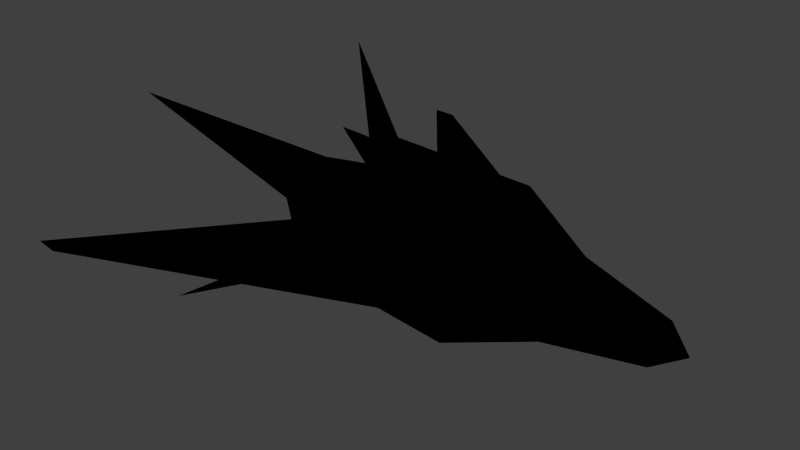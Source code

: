 # Source: Avion.blend  (saved by Blender 2.69.0; exported with 4.5.12 LTS)
import bpy
from mathutils import Matrix  # noqa: F401  (used for matrix-valued properties, if any)

bpy.ops.wm.read_factory_settings(use_empty=True)
scene = bpy.context.scene
scene.name = 'Scene'

# ---- collections
col_collection_1 = bpy.data.collections.new('Collection 1'); scene.collection.children.link(col_collection_1)

# ---- materials (node trees are filled in below, after node groups)
mat_material_001 = bpy.data.materials.new('Material.001')
mat_material_001.alpha_threshold = 0.0
mat_material_001.use_transparent_shadow = False
mat_material_001.diffuse_color = (0.0, 0.0, 0.0, 1.0)
mat_material_001.roughness = 0.5
mat_material_001.specular_intensity = 1.0
mat_material_001.line_color = (0.0, 0.0, 0.0, 1.0)

# ---- material node trees

# ---- world
world_world = bpy.data.worlds.new('World'); scene.world = world_world
world_world.color = (0.05088, 0.05088, 0.05088)
world_world.use_sun_shadow = False
world_world.sun_shadow_jitter_overblur = 0.0
world_world.cycles.sampling_method = 'MANUAL'
world_world.cycles.sample_map_resolution = 256

# ---- cameras
cam_camera = bpy.data.cameras.new('Camera')
cam_camera.clip_end = 100.0
cam_camera.lens = 35.0
cam_camera.sensor_width = 32.0
cam_camera.sensor_height = 18.0
cam_camera.ortho_scale = 7.314
cam_camera.dof.focus_distance = 0.0
cam_camera.dof.aperture_fstop = 128.0

# ---- lights
light_point = bpy.data.lights.new('Point', 'POINT')
light_point.transmission_factor = 0.0
light_point.energy = 38.0
light_point.shadow_buffer_clip_start = 0.5
light_point.shadow_soft_size = 0.1
light_point.shadow_maximum_resolution = 0.006
light_point.use_absolute_resolution = True
light_point.cycles.use_multiple_importance_sampling = False
light_lamp = bpy.data.lights.new('Lamp', 'SPOT')
light_lamp.transmission_factor = 0.0
light_lamp.cutoff_distance = 30.0
light_lamp.energy = 230.0
light_lamp.shadow_buffer_clip_start = 1.001
light_lamp.shadow_soft_size = 0.1
light_lamp.shadow_maximum_resolution = 0.006
light_lamp.use_absolute_resolution = True
light_lamp.spot_size = 1.309
light_lamp.cycles.use_multiple_importance_sampling = False

# ---- meshes
me_cube_001 = bpy.data.meshes.new('Cube.001')
me_cube_001.from_pydata([(-1.0, -1.0, -1.0), (-1.0, 1.0, -1.0), (1.0, 1.0, -1.0), (1.0, -1.0, -1.0), (-4.63, -2.365, 2.025), (-1.0, 1.0, 1.0), (1.0, 1.0, 1.0), (0.3544, -1.0, 1.0), (0.0, 1.0, 1.0), (0.0, 1.0, -1.0), (-0.6456, -1.0, 1.0), (0.0, -1.0, -1.0), (-2.223, -1.369, 0.5), (-1.0, 0.5, 1.0), (-1.0, 1.0, -0.5), (-1.0, -0.5, -1.0), (0.5, 1.0, 1.0), (1.0, 1.0, -0.5), (-0.5, 1.0, -1.0), (1.0, -0.5, 1.0), (1.0, -1.0, -0.5), (1.0, 0.5, -1.0), (-2.368, -1.0, 1.0), (0.5, -1.0, -1.0), (-1.0, -1.0, -0.5), (-2.223, -0.5, 1.0), (-1.0, 1.0, 0.5), (-1.0, 0.5, -1.0), (-0.5, 1.0, 1.0), (1.0, 1.0, 0.5), (0.5, 1.0, -1.0), (1.0, 0.5, 1.0), (1.0, -1.0, 0.5), (1.0, -0.5, -1.0), (-0.1456, -1.0, 1.0), (-0.5, -1.0, -1.0), (0.0, 1.0, -0.5), (0.0, 1.0, 0.5), (0.0, -1.0, -0.5), (0.0, -1.369, 0.5), (0.0, -0.5, -1.0), (0.0, 0.5, -1.0), (0.0, -0.5, 1.0), (0.0, 0.5, 1.0), (-1.0, 0.5, -0.5), (0.5, 1.0, -0.5), (2.478, -0.5, -0.5), (-0.5, -1.0, -0.5), (0.5, 0.5, -1.0), (-0.5, 0.5, 1.0), (-1.0, -0.5, -0.5), (-1.0, -0.5, 0.5), (-1.0, 0.5, 0.5), (-0.5, 1.0, -0.5), (-0.5, 1.0, 0.5), (0.5, 1.0, 0.5), (2.478, 0.5, -0.5), (2.478, 0.5, 0.5), (2.478, -0.5, 0.5), (0.5, -1.0, -0.5), (0.5, -1.369, 0.5), (-0.5, -1.369, 0.5), (0.5, -0.5, -1.0), (-0.5, -0.5, -1.0), (-0.5, 0.5, -1.0), (-0.5, -0.5, 1.0), (0.5, -0.5, 1.0), (0.5, 0.5, 1.0), (2.479, -0.5, -0.25), (2.479, -0.25, -0.5), (2.479, 0.5, 0.25), (2.479, 0.25, 0.5), (4.071, 0.25, 0.25), (4.071, -0.25, -0.25), (4.072, 0.25, -0.25), (4.072, -0.25, 0.25), (-1.0, 1.0, -1.0), (-1.0, -1.0, -1.0), (1.0, -1.0, -1.0), (1.0, 1.0, -1.0), (-4.63, 2.365, 2.025), (-1.0, -1.0, 1.0), (1.0, -0.8887, 1.0), (0.3544, 1.0, 1.0), (-1.0, 0.0, 1.0), (-1.0, 0.0, -1.0), (0.0, -1.0, 1.0), (0.0, -1.0, -1.0), (1.0, 0.0, 1.0), (1.0, 0.0, -1.0), (-0.6456, 1.0, 1.0), (0.0, 1.0, -1.0), (0.0, 0.0, -1.0), (0.0, 0.0, 1.0), (-2.223, 1.369, 0.5), (-1.0, -0.5, 1.0), (-1.0, -1.0, -0.5), (-1.0, 0.5, -1.0), (0.5, -1.0, 1.0), (1.0, -1.0, -0.5), (-0.5, -1.0, -1.0), (1.0, 0.5, 1.0), (1.0, 1.0, -0.5), (1.0, -0.5, -1.0), (-2.368, 1.0, 1.0), (0.5, 1.0, -1.0), (-1.0, 1.0, -0.5), (-2.223, 0.5, 1.0), (-1.0, -1.0, 0.5), (-1.0, -0.5, -1.0), (-0.5, -1.0, 1.0), (1.0, -1.0, 0.5), (0.5, -1.0, -1.0), (1.0, -0.5, 1.0), (1.0, 1.0, 0.5), (1.0, 0.5, -1.0), (-0.1456, 1.0, 1.0), (-0.5, 1.0, -1.0), (-1.0, 0.0, -0.5), (-1.0, 0.0, 0.5), (0.0, -1.0, -0.5), (0.0, -1.0, 0.5), (2.48, 0.0, -0.5), (2.48, 0.0, 0.5), (0.0, 1.0, -0.5), (0.0, 1.369, 0.5), (0.5, 0.0, -1.0), (-0.5, 0.0, -1.0), (0.0, 0.5, -1.0), (0.0, -0.5, -1.0), (-0.5, 0.0, 1.0), (0.5, 0.0, 1.0), (0.0, 0.5, 1.0), (0.0, -0.5, 1.0), (-1.0, -0.5, -0.5), (0.5, -1.0, -0.5), (2.478, 0.5, -0.5), (-0.5, 1.0, -0.5), (0.5, -0.5, -1.0), (-0.5, -0.5, 1.0), (-1.0, 0.5, -0.5), (-1.0, 0.5, 0.5), (-1.0, -0.5, 0.5), (-0.5, -1.0, -0.5), (-0.5, -1.0, 0.5), (0.5, -1.0, 0.5), (2.478, -0.5, -0.5), (2.478, -0.5, 0.5), (2.478, 0.5, 0.5), (0.5, 1.0, -0.5), (0.5, 1.369, 0.5), (-0.5, 1.369, 0.5), (0.5, 0.5, -1.0), (-0.5, 0.5, -1.0), (-0.5, -0.5, -1.0), (-0.5, 0.5, 1.0), (0.5, 0.5, 1.0), (0.5, -0.5, 1.0), (4.072, 0.0, -0.25), (4.072, 0.0, 0.25), (2.479, 0.5, -0.25), (2.479, 0.25, -0.5), (2.479, -0.5, 0.25), (2.479, -0.25, 0.5), (4.071, -0.25, 0.25), (4.071, 0.25, -0.25), (4.072, -0.25, -0.25), (4.072, 0.25, 0.25), (-1.0, -1.0, 1.0), (-1.0, 1.0, 1.0), (1.0, 1.0, 1.0), (1.0, -0.8892, 1.0), (-4.63, -2.365, -2.025), (-1.0, 1.0, -1.0), (1.0, 1.0, -1.0), (0.3544, -1.0, -1.0), (-1.443, -1.766, 0.0), (-1.0, 1.0, 0.0), (0.0, 1.0, -1.0), (1.0, 1.0, 0.0), (0.0, 1.0, 1.0), (1.0, -1.0, 0.0), (-0.6456, -1.0, -1.0), (0.0, -1.0, 1.0), (0.0, 1.0, 0.0), (-4.13, -4.647, 0.0), (-2.223, -1.369, -0.5), (-1.0, 0.5, -1.0), (-1.0, 1.0, 0.5), (-1.0, -0.5, 1.0), (0.5, 1.0, -1.0), (1.0, 1.0, 0.5), (-0.5, 1.0, 1.0), (1.0, -0.5, -1.0), (1.0, -1.0, 0.5), (1.0, 0.5, 1.0), (-2.368, -1.0, -1.0), (0.5, -1.0, 1.0), (-1.0, -1.0, 0.5), (-2.223, -0.5, -1.0), (-1.0, 1.0, -0.5), (-1.0, 0.5, 1.0), (-0.5, 1.0, -1.0), (1.0, 1.0, -0.5), (0.5, 1.0, 1.0), (1.0, 0.5, -1.0), (1.0, -1.0, -0.5), (1.0, -0.5, 1.24), (-0.1456, -1.0, -1.0), (-0.5, -1.0, 1.0), (-1.0, -0.5, 0.0), (-1.0, 0.5, 0.0), (0.0, 1.0, 0.5), (0.0, 1.0, -0.5), (-0.5, 1.0, 0.0), (0.5, 1.0, 0.0), (2.48, 0.5, 0.0), (2.48, -0.5, 0.0), (0.0, -1.0, 0.5), (0.0, -1.369, -0.5), (-0.1979, -1.766, 0.0), (-4.63, -4.647, 0.0), (0.0, -0.5, 1.0), (0.0, 0.5, 1.0), (0.0, -0.5, -1.0), (0.0, 0.5, -1.0), (-1.0, 0.5, 0.5), (0.5, 1.0, 0.5), (2.478, -0.5, 0.5), (-0.5, -1.0, 0.5), (0.5, 0.5, 1.0), (-0.5, 0.5, -1.0), (-1.0, -0.5, 0.5), (-1.0, -0.5, -0.5), (-1.0, 0.5, -0.5), (-0.5, 1.0, 0.5), (-0.5, 1.0, -0.5), (0.5, 1.0, -0.5), (2.478, 0.5, 0.5), (2.478, 0.5, -0.5), (2.478, -0.5, -0.5), (0.5, -1.0, 0.5), (0.5, -1.369, -0.5), (-0.5, -1.369, -0.5), (0.5, -0.5, 1.0), (-0.5, -0.5, 1.0), (-0.5, 0.5, 1.0), (-0.5, -0.5, -1.0), (0.5, -0.5, -1.0), (0.5, 0.5, -1.0), (4.072, -0.25, 0.0), (4.072, 0.25, 0.0), (2.479, -0.5, 0.25), (2.479, -0.25, 0.5), (2.479, 0.5, -0.25), (2.479, 0.25, -0.5), (4.071, 0.25, -0.25), (4.071, -0.25, 0.25), (4.072, 0.25, 0.25), (4.072, -0.25, -0.25), (-1.0, 1.0, 1.0), (-1.0, -1.0, 1.0), (1.0, -0.8882, 1.0), (1.0, 1.0, 1.0), (-4.63, 2.365, -2.025), (-1.0, -1.0, -1.0), (1.0, -1.0, -1.0), (0.3544, 1.0, -1.0), (-1.443, 1.766, 0.0), (-1.0, 0.0, -1.0), (-1.0, -1.0, 0.0), (-1.0, 0.0, 1.0), (0.0, -1.0, -1.0), (1.0, -1.0, 0.0), (0.0, -1.0, 1.0), (1.0, 0.0, -1.0), (1.0, 1.0, 0.0), (1.0, 0.0, 1.24), (-0.6456, 1.0, -1.0), (0.0, 1.0, 1.0), (-1.0, 0.0, 0.0), (0.0, -1.0, 0.0), (4.511, 0.0, 0.0), (-4.13, 4.647, 0.0), (-1.84, 0.0, 1.377), (0.0, 0.0, -1.0), (-2.223, 1.369, -0.5), (-1.0, -0.5, -1.0), (-1.0, -1.0, 0.5), (-1.0, 0.5, 1.0), (0.5, -1.0, -1.0), (1.0, -1.0, 0.5), (-0.5, -1.0, 1.0), (1.0, 0.5, -1.0), (1.0, 1.0, 0.5), (1.0, -0.5, 1.0), (-2.368, 1.0, -1.0), (0.5, 1.0, 1.0), (-1.0, 1.0, 0.5), (-2.223, 0.5, -1.0), (-1.0, -1.0, -0.5), (-1.0, -0.5, 1.0), (-0.5, -1.0, -1.0), (1.0, -1.0, -0.5), (0.5, -1.0, 1.0), (1.0, -0.5, -1.0), (1.0, 1.0, -0.5), (1.0, 0.5, 1.24), (-0.1456, 1.0, -1.0), (-0.5, 1.0, 1.0), (-1.0, 0.0, 0.5), (-1.0, 0.0, -0.5), (-1.0, 0.5, 0.0), (-1.0, -0.5, 0.0), (0.0, -1.0, 0.5), (0.0, -1.0, -0.5), (-0.5, -1.0, 0.0), (0.5, -1.0, 0.0), (2.48, 0.0, 0.7396), (2.48, 0.0, -0.5), (2.48, -0.5, 0.0), (2.48, 0.5, 0.0), (0.0, 1.0, 0.5), (0.0, 1.369, -0.5), (-0.1979, 1.766, 0.0), (-4.63, 4.647, 0.0), (0.5, 0.0, 1.0), (-2.34, 0.0, 1.377), (0.0, 0.5, 1.0), (0.0, -0.5, 1.0), (-0.5, 0.0, -1.0), (0.5, 0.0, -1.0), (0.0, 0.5, -1.0), (0.0, -0.5, -1.0), (-1.0, -0.5, 0.5), (0.5, -1.0, 0.5), (2.478, 0.5, 0.5), (-0.5, 1.0, 0.5), (0.5, -0.5, 1.0), (-0.5, -0.5, -1.0), (-1.0, 0.5, 0.5), (-1.0, 0.5, -0.5), (-1.0, -0.5, -0.5), (-0.5, -1.0, 0.5), (-0.5, -1.0, -0.5), (0.5, -1.0, -0.5), (2.478, -0.5, 0.5), (2.478, -0.5, -0.5), (2.478, 0.5, -0.5), (0.5, 1.0, 0.5), (0.5, 1.369, -0.5), (-0.5, 1.369, -0.5), (0.5, 0.5, 1.0), (-0.5, 0.5, 1.0), (-0.5, -0.5, 1.0), (-0.5, 0.5, -1.0), (0.5, 0.5, -1.0), (0.5, -0.5, -1.0), (4.072, 0.25, 0.0), (4.072, 0.0, 0.25), (4.072, 0.0, -0.25), (4.072, -0.25, 0.0), (2.479, 0.5, 0.25), (2.479, 0.25, 0.5), (2.479, -0.5, -0.25), (2.479, -0.25, -0.5), (4.071, -0.25, -0.25), (4.071, 0.25, 0.25), (4.072, -0.25, 0.25), (4.072, 0.25, -0.25)], [], [(44, 14, 1), (45, 17, 2), (46, 20, 3), (47, 24, 0), (48, 30, 2), (49, 28, 5), (50, 118, 85), (51, 119, 280), (52, 26, 177), (53, 36, 9), (54, 37, 184), (55, 29, 179), (56, 122, 89), (57, 71, 72), (58, 32, 181), (59, 38, 11), (60, 39, 185), (61, 12, 176), (62, 126, 89), (63, 127, 92), (64, 18, 9), (65, 130, 84), (66, 131, 93), (67, 16, 8), (118, 44, 27), (280, 211, 44), (211, 177, 14), (36, 45, 30), (184, 215, 45), (215, 179, 17), (122, 69, 46, 33), (282, 250, 73), (217, 181, 20), (38, 47, 35), (185, 221, 47), (221, 176, 24), (126, 48, 21), (92, 41, 48), (41, 9, 30), (130, 49, 13), (93, 43, 49), (43, 8, 28), (24, 50, 15), (176, 210, 50), (210, 280, 118), (12, 51, 210), (4, 25, 51), (25, 84, 119), (119, 52, 211), (84, 13, 52), (13, 5, 26), (14, 53, 18), (177, 214, 53), (214, 184, 36), (26, 54, 214), (5, 28, 54), (28, 8, 37), (37, 55, 215), (8, 16, 55), (16, 6, 29), (17, 56, 21), (179, 216, 56), (216, 251, 74), (29, 57, 70, 216), (6, 31, 57), (31, 88, 123), (123, 58, 217, 75), (88, 19, 58), (19, 7, 32), (20, 59, 23), (181, 220, 59), (220, 185, 38), (32, 60, 220), (7, 34, 60), (34, 10, 39), (39, 61, 221), (10, 22, 61), (22, 4, 12), (23, 62, 33), (11, 40, 62), (40, 92, 126), (35, 63, 40), (0, 15, 63), (15, 85, 127), (127, 64, 41), (85, 27, 64), (27, 1, 18), (22, 65, 25), (10, 42, 65), (42, 93, 130), (34, 66, 42), (7, 19, 66), (19, 88, 131), (131, 67, 43), (88, 31, 67), (31, 6, 16), (27, 44, 1), (30, 45, 2), (33, 46, 3), (35, 47, 0), (21, 48, 2), (13, 49, 5), (15, 50, 85), (210, 51, 280), (211, 52, 177), (18, 53, 9), (214, 54, 184), (215, 55, 179), (21, 56, 89), (216, 70, 251), (217, 58, 181), (23, 59, 11), (220, 60, 185), (221, 61, 176), (33, 62, 89), (40, 63, 92), (41, 64, 9), (25, 65, 84), (42, 66, 93), (43, 67, 8), (85, 118, 27), (118, 280, 44), (44, 211, 14), (9, 36, 30), (36, 184, 45), (45, 215, 17), (89, 122, 33), (122, 158, 69), (46, 68, 217, 20), (11, 38, 35), (38, 185, 47), (47, 221, 24), (89, 126, 21), (126, 92, 48), (48, 41, 30), (84, 130, 13), (130, 93, 49), (49, 43, 28), (0, 24, 15), (24, 176, 50), (50, 210, 118), (176, 12, 210), (12, 4, 51), (51, 25, 119), (280, 119, 211), (119, 84, 52), (52, 13, 26), (1, 14, 18), (14, 177, 53), (53, 214, 36), (177, 26, 214), (26, 5, 54), (54, 28, 37), (184, 37, 215), (37, 8, 55), (55, 16, 29), (2, 17, 21), (17, 179, 56), (56, 216, 74, 122), (179, 29, 216), (29, 6, 57), (57, 31, 123, 71), (282, 159, 250), (123, 88, 58), (58, 19, 32), (3, 20, 23), (20, 181, 59), (59, 220, 38), (181, 32, 220), (32, 7, 60), (60, 34, 39), (185, 39, 221), (39, 10, 61), (61, 22, 12), (3, 23, 33), (23, 11, 62), (62, 40, 126), (11, 35, 40), (35, 0, 63), (63, 15, 127), (92, 127, 41), (127, 85, 64), (64, 27, 18), (4, 22, 25), (22, 10, 65), (65, 42, 130), (10, 34, 42), (34, 7, 66), (66, 19, 131), (93, 131, 43), (131, 88, 67), (67, 31, 16), (72, 159, 282), (72, 71, 159), (71, 123, 159), (73, 68, 46), (73, 250, 68), (250, 217, 68), (74, 158, 122), (74, 251, 158), (251, 282, 158), (251, 72, 282), (251, 70, 72), (70, 57, 72), (69, 73, 46), (69, 158, 73), (158, 282, 73), (250, 75, 217), (250, 159, 75), (159, 123, 75), (134, 77, 96), (135, 78, 99), (136, 79, 102), (137, 76, 106), (138, 78, 112), (139, 81, 110), (140, 85, 118), (141, 280, 119), (142, 270, 108), (143, 87, 120), (144, 281, 121), (145, 273, 111), (146, 89, 122), (147, 164, 163), (148, 276, 114), (149, 91, 124), (150, 283, 125), (151, 268, 94), (152, 89, 126), (153, 92, 127), (154, 87, 100), (155, 84, 130), (156, 93, 131), (157, 86, 98), (118, 109, 134), (280, 134, 313), (313, 96, 270), (120, 112, 135), (281, 135, 317), (317, 99, 273), (122, 115, 136, 161), (282, 165, 358), (321, 102, 276), (124, 117, 137), (283, 137, 325), (325, 106, 268), (126, 103, 138), (92, 138, 129), (129, 112, 87), (130, 95, 139), (93, 139, 133), (133, 110, 86), (106, 97, 140), (268, 140, 312), (312, 118, 280), (94, 312, 141), (80, 141, 107), (107, 119, 84), (119, 313, 142), (84, 142, 95), (95, 108, 81), (96, 100, 143), (270, 143, 316), (316, 120, 281), (108, 316, 144), (81, 144, 110), (110, 121, 86), (121, 317, 145), (86, 145, 98), (98, 111, 82), (99, 103, 146), (273, 146, 320), (320, 166, 361), (111, 320, 162, 147), (82, 147, 113), (113, 123, 88), (123, 167, 321, 148), (88, 148, 101), (101, 114, 83), (102, 105, 149), (276, 149, 324), (324, 124, 283), (114, 324, 150), (83, 150, 116), (116, 125, 90), (125, 325, 151), (90, 151, 104), (104, 94, 80), (105, 115, 152), (91, 152, 128), (128, 126, 92), (117, 128, 153), (76, 153, 97), (97, 127, 85), (127, 129, 154), (85, 154, 109), (109, 100, 77), (104, 107, 155), (90, 155, 132), (132, 130, 93), (116, 132, 156), (83, 156, 101), (101, 131, 88), (131, 133, 157), (88, 157, 113), (113, 98, 82), (109, 77, 134), (112, 78, 135), (115, 79, 136), (117, 76, 137), (103, 78, 138), (95, 81, 139), (97, 85, 140), (312, 280, 141), (313, 270, 142), (100, 87, 143), (316, 281, 144), (317, 273, 145), (103, 89, 146), (320, 361, 162), (321, 276, 148), (105, 91, 149), (324, 283, 150), (325, 268, 151), (115, 89, 152), (128, 92, 153), (129, 87, 154), (107, 84, 155), (132, 93, 156), (133, 86, 157), (85, 109, 118), (118, 134, 280), (134, 96, 313), (87, 112, 120), (120, 135, 281), (135, 99, 317), (89, 115, 122), (122, 161, 158), (136, 102, 321, 160), (91, 117, 124), (124, 137, 283), (137, 106, 325), (89, 103, 126), (126, 138, 92), (138, 112, 129), (84, 95, 130), (130, 139, 93), (139, 110, 133), (76, 97, 106), (106, 140, 268), (140, 118, 312), (268, 312, 94), (94, 141, 80), (141, 119, 107), (280, 313, 119), (119, 142, 84), (142, 108, 95), (77, 100, 96), (96, 143, 270), (143, 120, 316), (270, 316, 108), (108, 144, 81), (144, 121, 110), (281, 317, 121), (121, 145, 86), (145, 111, 98), (78, 103, 99), (99, 146, 273), (146, 122, 166, 320), (273, 320, 111), (111, 147, 82), (147, 163, 123, 113), (282, 358, 159), (123, 148, 88), (148, 114, 101), (79, 105, 102), (102, 149, 276), (149, 124, 324), (276, 324, 114), (114, 150, 83), (150, 125, 116), (283, 325, 125), (125, 151, 90), (151, 94, 104), (79, 115, 105), (105, 152, 91), (152, 126, 128), (91, 128, 117), (117, 153, 76), (153, 127, 97), (92, 129, 127), (127, 154, 85), (154, 100, 109), (80, 107, 104), (104, 155, 90), (155, 130, 132), (90, 132, 116), (116, 156, 83), (156, 131, 101), (93, 133, 131), (131, 157, 88), (157, 98, 113), (164, 282, 159), (164, 159, 163), (163, 159, 123), (165, 136, 160), (165, 160, 358), (358, 160, 321), (166, 122, 158), (166, 158, 361), (361, 158, 282), (361, 282, 164), (361, 164, 162), (162, 164, 147), (161, 136, 165), (161, 165, 158), (158, 165, 282), (358, 321, 167), (358, 167, 159), (159, 167, 123), (226, 169, 188), (227, 170, 191), (228, 171, 194), (229, 168, 198), (230, 170, 204), (231, 173, 202), (232, 271, 310), (233, 280, 311), (234, 177, 200), (235, 180, 212), (236, 184, 213), (237, 179, 203), (238, 277, 318), (239, 256, 255), (240, 181, 206), (241, 183, 218), (242, 185, 219), (243, 176, 186), (244, 277, 326), (245, 284, 327), (246, 180, 192), (247, 269, 330), (248, 285, 331), (249, 178, 190), (310, 201, 226), (280, 226, 211), (211, 188, 177), (212, 204, 227), (184, 227, 215), (215, 191, 179), (318, 207, 228, 253), (282, 257, 250), (217, 194, 181), (218, 209, 229), (185, 229, 221), (221, 198, 176), (326, 195, 230), (284, 230, 223), (223, 204, 180), (330, 187, 231), (285, 231, 225), (225, 202, 178), (198, 189, 232), (176, 232, 210), (210, 310, 280), (186, 210, 233), (172, 233, 199), (199, 311, 269), (311, 211, 234), (269, 234, 187), (187, 200, 173), (188, 192, 235), (177, 235, 214), (214, 212, 184), (200, 214, 236), (173, 236, 202), (202, 213, 178), (213, 215, 237), (178, 237, 190), (190, 203, 174), (191, 195, 238), (179, 238, 216), (216, 258, 251), (203, 216, 254, 239), (174, 239, 205), (205, 319, 275), (319, 259, 217, 240), (275, 240, 193), (193, 206, 175), (194, 197, 241), (181, 241, 220), (220, 218, 185), (206, 220, 242), (175, 242, 208), (208, 219, 182), (219, 221, 243), (182, 243, 196), (196, 186, 172), (197, 207, 244), (183, 244, 222), (222, 326, 284), (209, 222, 245), (168, 245, 189), (189, 327, 271), (327, 223, 246), (271, 246, 201), (201, 192, 169), (196, 199, 247), (182, 247, 224), (224, 330, 285), (208, 224, 248), (175, 248, 193), (193, 331, 275), (331, 225, 249), (275, 249, 205), (205, 190, 174), (201, 169, 226), (204, 170, 227), (207, 171, 228), (209, 168, 229), (195, 170, 230), (187, 173, 231), (189, 271, 232), (210, 280, 233), (211, 177, 234), (192, 180, 235), (214, 184, 236), (215, 179, 237), (195, 277, 238), (216, 251, 254), (217, 181, 240), (197, 183, 241), (220, 185, 242), (221, 176, 243), (207, 277, 244), (222, 284, 245), (223, 180, 246), (199, 269, 247), (224, 285, 248), (225, 178, 249), (271, 201, 310), (310, 226, 280), (226, 188, 211), (180, 204, 212), (212, 227, 184), (227, 191, 215), (277, 207, 318), (318, 253, 359), (228, 194, 217, 252), (183, 209, 218), (218, 229, 185), (229, 198, 221), (277, 195, 326), (326, 230, 284), (230, 204, 223), (269, 187, 330), (330, 231, 285), (231, 202, 225), (168, 189, 198), (198, 232, 176), (232, 310, 210), (176, 210, 186), (186, 233, 172), (233, 311, 199), (280, 211, 311), (311, 234, 269), (234, 200, 187), (169, 192, 188), (188, 235, 177), (235, 212, 214), (177, 214, 200), (200, 236, 173), (236, 213, 202), (184, 215, 213), (213, 237, 178), (237, 203, 190), (170, 195, 191), (191, 238, 179), (238, 318, 258, 216), (179, 216, 203), (203, 239, 174), (239, 255, 319, 205), (282, 250, 360), (319, 240, 275), (240, 206, 193), (171, 197, 194), (194, 241, 181), (241, 218, 220), (181, 220, 206), (206, 242, 175), (242, 219, 208), (185, 221, 219), (219, 243, 182), (243, 186, 196), (171, 207, 197), (197, 244, 183), (244, 326, 222), (183, 222, 209), (209, 245, 168), (245, 327, 189), (284, 223, 327), (327, 246, 271), (246, 192, 201), (172, 199, 196), (196, 247, 182), (247, 330, 224), (182, 224, 208), (208, 248, 175), (248, 331, 193), (285, 225, 331), (331, 249, 275), (249, 190, 205), (256, 282, 360), (256, 360, 255), (255, 360, 319), (257, 228, 252), (257, 252, 250), (250, 252, 217), (258, 318, 359), (258, 359, 251), (251, 359, 282), (251, 282, 256), (251, 256, 254), (254, 256, 239), (253, 228, 257), (253, 257, 359), (359, 257, 282), (250, 217, 259), (250, 259, 360), (360, 259, 319), (334, 288, 261), (335, 291, 262), (336, 294, 263), (337, 298, 260), (338, 304, 262), (339, 302, 265), (340, 310, 271), (341, 311, 280), (342, 300, 270), (343, 314, 274), (344, 315, 281), (345, 303, 273), (346, 318, 277), (347, 365, 366), (348, 306, 276), (349, 322, 279), (350, 323, 283), (351, 286, 268), (352, 326, 277), (353, 327, 284), (354, 292, 274), (355, 330, 269), (356, 331, 285), (357, 290, 272), (310, 334, 301), (280, 313, 334), (313, 270, 288), (314, 335, 304), (281, 317, 335), (317, 273, 291), (318, 363, 336, 307), (282, 358, 367), (321, 276, 294), (322, 337, 309), (283, 325, 337), (325, 268, 298), (326, 338, 295), (284, 329, 338), (329, 274, 304), (330, 339, 287), (285, 333, 339), (333, 272, 302), (298, 340, 289), (268, 312, 340), (312, 280, 310), (286, 341, 312), (264, 299, 341), (299, 269, 311), (311, 342, 313), (269, 287, 342), (287, 265, 300), (288, 343, 292), (270, 316, 343), (316, 281, 314), (300, 344, 316), (265, 302, 344), (302, 272, 315), (315, 345, 317), (272, 290, 345), (290, 266, 303), (291, 346, 295), (273, 320, 346), (320, 361, 368), (303, 347, 364, 320), (266, 305, 347), (305, 275, 319), (319, 348, 321, 369), (275, 293, 348), (293, 267, 306), (294, 349, 297), (276, 324, 349), (324, 283, 322), (306, 350, 324), (267, 308, 350), (308, 278, 323), (323, 351, 325), (278, 296, 351), (296, 264, 286), (297, 352, 307), (279, 328, 352), (328, 284, 326), (309, 353, 328), (260, 289, 353), (289, 271, 327), (327, 354, 329), (271, 301, 354), (301, 261, 292), (296, 355, 299), (278, 332, 355), (332, 285, 330), (308, 356, 332), (267, 293, 356), (293, 275, 331), (331, 357, 333), (275, 305, 357), (305, 266, 290), (301, 334, 261), (304, 335, 262), (307, 336, 263), (309, 337, 260), (295, 338, 262), (287, 339, 265), (289, 340, 271), (312, 341, 280), (313, 342, 270), (292, 343, 274), (316, 344, 281), (317, 345, 273), (295, 346, 277), (320, 364, 361), (321, 348, 276), (297, 349, 279), (324, 350, 283), (325, 351, 268), (307, 352, 277), (328, 353, 284), (329, 354, 274), (299, 355, 269), (332, 356, 285), (333, 357, 272), (271, 310, 301), (310, 280, 334), (334, 313, 288), (274, 314, 304), (314, 281, 335), (335, 317, 291), (277, 318, 307), (318, 359, 363), (336, 362, 321, 294), (279, 322, 309), (322, 283, 337), (337, 325, 298), (277, 326, 295), (326, 284, 338), (338, 329, 304), (269, 330, 287), (330, 285, 339), (339, 333, 302), (260, 298, 289), (298, 268, 340), (340, 312, 310), (268, 286, 312), (286, 264, 341), (341, 299, 311), (280, 311, 313), (311, 269, 342), (342, 287, 300), (261, 288, 292), (288, 270, 343), (343, 316, 314), (270, 300, 316), (300, 265, 344), (344, 302, 315), (281, 315, 317), (315, 272, 345), (345, 290, 303), (262, 291, 295), (291, 273, 346), (346, 320, 368, 318), (273, 303, 320), (303, 266, 347), (347, 305, 319, 365), (282, 360, 358), (319, 275, 348), (348, 293, 306), (263, 294, 297), (294, 276, 349), (349, 324, 322), (276, 306, 324), (306, 267, 350), (350, 308, 323), (283, 323, 325), (323, 278, 351), (351, 296, 286), (263, 297, 307), (297, 279, 352), (352, 328, 326), (279, 309, 328), (309, 260, 353), (353, 289, 327), (284, 327, 329), (327, 271, 354), (354, 301, 292), (264, 296, 299), (296, 278, 355), (355, 332, 330), (278, 308, 332), (308, 267, 356), (356, 293, 331), (285, 331, 333), (331, 275, 357), (357, 305, 290), (366, 360, 282), (366, 365, 360), (365, 319, 360), (367, 362, 336), (367, 358, 362), (358, 321, 362), (368, 359, 318), (368, 361, 359), (361, 282, 359), (361, 366, 282), (361, 364, 366), (364, 347, 366), (363, 367, 336), (363, 359, 367), (359, 282, 367), (358, 369, 321), (358, 360, 369), (360, 319, 369)])
me_cube_001.materials.append(mat_material_001)
me_cube_001.use_remesh_preserve_volume = False
me_cube_001.use_remesh_preserve_attributes = False
me_cube_001.use_mirror_vertex_groups = False
me_cube_001.update()

# ---- objects
ob_point = bpy.data.objects.new('Point', light_point)
ob_cube = bpy.data.objects.new('Cube', me_cube_001)
ob_lamp = bpy.data.objects.new('Lamp', light_lamp)
ob_camera = bpy.data.objects.new('Camera', cam_camera)

# ---- transforms, parenting, visibility, modifiers, constraints
ob_point.location = (-3.82, -7.597, 5.186)
ob_point.lineart.crease_threshold = 0.0
ob_cube.location = (0.02565, 0.0002094, 0.1801)
ob_cube.color = (0.258, 0.2009, 1.0, 1.0)
ob_cube.lineart.crease_threshold = 0.0
ob_lamp.location = (12.99, -1.902, 5.904)
ob_lamp.rotation_euler = (4.044, 3.973, -1.358)
ob_lamp.lock_rotations_4d = False
ob_lamp.empty_display_type = 'ARROWS'
ob_lamp.color = (0.0, 0.0, 0.0, 0.0)
ob_lamp.lineart.crease_threshold = 0.0
ob_camera.location = (8.799, -9.042, 6.76)
ob_camera.rotation_euler = (1.109, 0.01082, 0.8149)
ob_camera.lock_rotations_4d = False
ob_camera.empty_display_type = 'ARROWS'
ob_camera.color = (0.0, 0.0, 0.0, 0.0)
ob_camera.display_type = 'WIRE'
ob_camera.lineart.crease_threshold = 0.0

# ---- collection membership
col_collection_1.objects.link(ob_point)
col_collection_1.objects.link(ob_cube)
col_collection_1.objects.link(ob_lamp)
col_collection_1.objects.link(ob_camera)

# ---- scene / render settings (as saved in the file)
scene.camera = ob_camera
scene.frame_start = 1; scene.frame_end = 250; scene.frame_set(36)
scene.render.engine = 'BLENDER_EEVEE_NEXT'
scene.render.image_settings.compression = 90
scene.render.resolution_x = 1280
scene.render.resolution_y = 720
scene.render.dither_intensity = 0.0
scene.cycles.use_denoising = False
scene.cycles.samples = 10
scene.cycles.sampling_pattern = 'TABULATED_SOBOL'
scene.cycles.light_sampling_threshold = 0.0
scene.cycles.use_adaptive_sampling = False
scene.cycles.use_light_tree = False
scene.cycles.blur_glossy = 0.0
scene.cycles.volume_bounces = 1
scene.cycles.pixel_filter_type = 'GAUSSIAN'
scene.cycles.sample_clamp_indirect = 0.0
scene.view_settings.view_transform = 'Standard'
bpy.context.view_layer.update()
